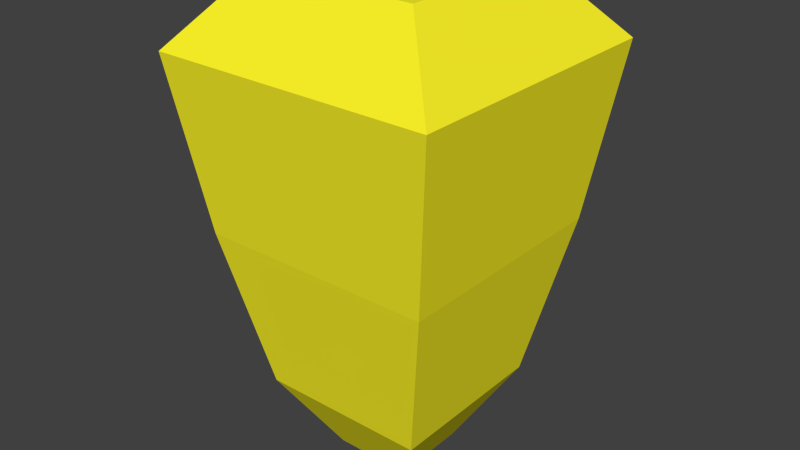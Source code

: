 # Source: Seed.blend  (saved by Blender 2.73.0; exported with 4.5.12 LTS)
import bpy
from mathutils import Matrix  # noqa: F401  (used for matrix-valued properties, if any)

bpy.ops.wm.read_factory_settings(use_empty=True)
scene = bpy.context.scene
scene.name = 'Scene'

# ---- collections
col_collection_1 = bpy.data.collections.new('Collection 1'); scene.collection.children.link(col_collection_1)

# ---- materials (node trees are filled in below, after node groups)
mat_material = bpy.data.materials.new('Material')
mat_material.alpha_threshold = 0.0
mat_material.use_transparent_shadow = False
mat_material.diffuse_color = (1.0, 0.9168, 0.02208, 1.0)
mat_material.roughness = 0.5
mat_material.line_color = (0.0, 0.0, 0.0, 1.0)

# ---- material node trees

# ---- world
world_world = bpy.data.worlds.new('World'); scene.world = world_world
world_world.color = (0.05088, 0.05088, 0.05088)
world_world.use_sun_shadow = False
world_world.sun_shadow_jitter_overblur = 0.0
world_world.cycles.sampling_method = 'MANUAL'
world_world.cycles.sample_map_resolution = 256

# ---- meshes
me_cube = bpy.data.meshes.new('Cube')
me_cube.from_pydata([(1.997, 0.3365, -0.3603), (1.997, -0.3528, -0.3603), (0.9975, -0.4998, -0.5111), (0.9975, 0.4822, -0.5111), (1.997, 0.3365, 0.329), (1.997, -0.3528, 0.329), (0.9975, -0.4998, 0.471), (0.9975, 0.4822, 0.471), (1.997, 0.3365, 0.007052), (1.997, -0.3528, 0.007052), (0.9975, -0.4998, 0.01233), (0.9975, 0.4822, 0.01233), (1.713, 0.5827, -0.6137), (1.713, -0.6008, -0.6137), (1.713, 0.5827, 0.5699), (1.713, -0.6008, 0.5699), (1.713, 0.5827, 0.01714), (1.713, -0.6008, 0.01714), (1.997, 0.003423, -0.3603), (0.9975, 0.007749, -0.5111), (1.997, 0.003422, 0.329), (0.9975, 0.007749, 0.471), (0.0004572, -0.001969, 0.000372), (1.997, 0.003422, 0.007052), (1.713, 0.01089, 0.5699), (1.713, 0.01089, -0.6137), (1.997, 0.3365, 0.168), (1.997, -0.3528, 0.168), (0.9975, -0.4998, 0.2416), (0.9975, 0.4822, 0.2416), (1.713, 0.5827, 0.2935), (1.713, -0.6008, 0.2935), (0.0004572, -0.001969, 0.1525), (1.997, 0.003422, 0.168), (1.997, 0.3365, -0.1717), (1.997, -0.3528, -0.1717), (0.9975, -0.4998, -0.2424), (0.9975, 0.4822, -0.2424), (1.713, -0.6008, -0.2899), (1.713, 0.5827, -0.2899), (1.997, 0.003423, -0.1717), (0.0004572, -0.001969, -0.1732), (1.997, -0.191, -0.3603), (1.997, -0.191, 0.329), (1.997, -0.191, 0.007052), (1.713, -0.3229, 0.5699), (0.9975, -0.2692, -0.5111), (0.9975, -0.2692, 0.471), (0.0004572, 0.1554, 0.000372), (1.713, -0.3229, -0.6137), (0.0004569, -0.1703, 0.000372), (1.997, -0.191, 0.168), (0.0004572, 0.1554, 0.1525), (1.997, -0.191, -0.1717), (0.9975, 0.245, -0.5111), (0.9975, 0.245, 0.471), (0.0004569, -0.1703, 0.1525), (1.713, 0.2968, -0.6137), (1.997, 0.1699, -0.3603), (1.997, 0.1699, 0.329), (1.997, 0.1699, 0.007052), (1.713, 0.2968, 0.5699), (1.997, 0.1699, 0.168), (0.0004572, 0.1554, -0.1732), (1.997, 0.1699, -0.1717), (0.0004572, -0.1703, -0.1732), (0.3209, -0.3598, -0.3674), (0.3209, 0.3433, -0.3674), (0.3209, -0.3598, 0.3357), (0.3209, 0.3433, 0.3357), (0.3209, -0.3598, 0.007305), (0.3209, 0.3433, 0.007305), (0.3209, 0.003627, -0.3674), (0.3209, 0.003627, 0.3357), (0.3209, -0.3598, 0.1715), (0.3209, 0.3433, 0.1715), (0.3209, -0.3598, -0.1751), (0.3209, 0.3433, -0.1751), (0.3209, -0.1947, -0.3674), (0.3209, -0.1947, 0.3357), (0.3209, 0.1735, -0.3674), (0.3209, 0.1735, 0.3357), (0.0004569, -0.1703, 0.07641), (0.0004572, 0.1554, 0.07641), (0.0004572, -0.001969, 0.07641), (0.0004569, -0.1703, -0.0841), (0.0004572, 0.1554, -0.0841), (0.0004572, -0.001969, -0.0841), (0.0004572, -0.09381, -0.1732), (0.0004569, -0.09381, 0.1525), (0.0004572, -0.09381, 0.000372), (0.0004572, -0.09381, 0.07641), (0.0004572, -0.09381, -0.0841), (0.0004572, 0.0767, -0.1732), (0.0004572, 0.0767, 0.1525), (0.0004572, 0.0767, 0.000372), (0.0004572, 0.0767, 0.07641), (0.0004572, 0.0767, -0.0841)], [], [(49, 13, 2, 46), (45, 47, 6, 15), (51, 43, 5, 27), (31, 15, 6, 28), (6, 47, 79, 68), (39, 12, 3, 37), (30, 16, 11, 29), (37, 3, 67, 77), (38, 17, 10, 36), (53, 44, 9, 35), (35, 9, 17, 38), (26, 8, 16, 30), (34, 0, 12, 39), (27, 5, 15, 31), (43, 45, 15, 5), (42, 1, 13, 49), (58, 18, 25, 57), (59, 61, 24, 20), (64, 60, 23, 40), (36, 10, 70, 76), (54, 19, 72, 80), (62, 59, 20, 33), (61, 55, 21, 24), (57, 25, 19, 54), (60, 62, 33, 23), (3, 54, 80, 67), (9, 27, 31, 17), (4, 26, 30, 14), (14, 30, 29, 7), (46, 2, 66, 78), (17, 31, 28, 10), (44, 51, 27, 9), (29, 11, 71, 75), (58, 64, 40, 18), (8, 34, 39, 16), (1, 35, 38, 13), (42, 53, 35, 1), (13, 38, 36, 2), (7, 29, 75, 69), (16, 39, 37, 11), (18, 40, 53, 42), (2, 36, 76, 66), (23, 33, 51, 44), (19, 46, 78, 72), (55, 7, 69, 81), (47, 21, 73, 79), (18, 42, 49, 25), (20, 24, 45, 43), (40, 23, 44, 53), (33, 20, 43, 51), (24, 21, 47, 45), (25, 49, 46, 19), (11, 37, 77, 71), (0, 34, 64, 58), (21, 55, 81, 73), (8, 26, 62, 60), (12, 57, 54, 3), (14, 7, 55, 61), (26, 4, 59, 62), (34, 8, 60, 64), (4, 14, 61, 59), (0, 58, 57, 12), (10, 28, 74, 70), (28, 6, 68, 74), (68, 79, 89, 56), (70, 74, 82, 50), (74, 68, 56, 82), (81, 69, 52, 94), (71, 77, 86, 48), (77, 67, 63, 86), (72, 78, 88, 41), (80, 72, 41, 93), (78, 66, 65, 88), (67, 80, 93, 63), (75, 71, 48, 83), (69, 75, 83, 52), (76, 70, 50, 85), (66, 76, 85, 65), (79, 73, 32, 89), (73, 81, 94, 32), (96, 94, 52, 83), (97, 95, 48, 86), (92, 90, 22, 87), (91, 89, 32, 84), (90, 91, 84, 22), (95, 96, 83, 48), (88, 92, 87, 41), (93, 97, 86, 63), (65, 85, 92, 88), (50, 82, 91, 90), (82, 56, 89, 91), (85, 50, 90, 92), (41, 87, 97, 93), (22, 84, 96, 95), (87, 22, 95, 97), (84, 32, 94, 96)])
me_cube.materials.append(mat_material)
me_cube.use_remesh_preserve_volume = False
me_cube.use_remesh_preserve_attributes = False
me_cube.use_mirror_vertex_groups = False
me_cube.update()

# ---- objects
ob_cube = bpy.data.objects.new('Cube', me_cube)

# ---- transforms, parenting, visibility, modifiers, constraints
ob_cube.location = (-0.00713, -0.008028, 0.02948)
ob_cube.rotation_euler = (1.571, -1.571, 0.0)
ob_cube.lock_rotations_4d = False
ob_cube.empty_display_type = 'ARROWS'
ob_cube.lineart.crease_threshold = 0.0

# ---- collection membership
col_collection_1.objects.link(ob_cube)

# ---- scene / render settings (as saved in the file)
scene.frame_start = 1; scene.frame_end = 250; scene.frame_set(1)
scene.render.engine = 'BLENDER_EEVEE_NEXT'
scene.render.resolution_percentage = 50
scene.render.dither_intensity = 0.0
scene.cycles.use_denoising = False
scene.cycles.samples = 10
scene.cycles.sampling_pattern = 'TABULATED_SOBOL'
scene.cycles.light_sampling_threshold = 0.0
scene.cycles.use_adaptive_sampling = False
scene.cycles.use_light_tree = False
scene.cycles.blur_glossy = 0.0
scene.cycles.pixel_filter_type = 'GAUSSIAN'
scene.cycles.sample_clamp_indirect = 0.0
scene.view_settings.view_transform = 'Standard'
bpy.context.view_layer.update()

# ---- added for rendering (the .blend has no active camera and no usable light): camera, sun
cam_auto = bpy.data.cameras.new('AutoCamera')
cam_auto.lens = 50.0
cam_auto.sensor_width = 36.0
cam_auto.clip_end = 1000.0
ob_auto_camera = bpy.data.objects.new('AutoCamera', cam_auto)
scene.collection.objects.link(ob_auto_camera)
ob_auto_camera.location = (2.41276, -2.87915, 2.95712)
ob_auto_camera.rotation_euler = (1.09748, -7.21219e-08, 0.694738)
scene.camera = ob_auto_camera
light_auto_sun = bpy.data.lights.new('AutoSun', 'SUN')
light_auto_sun.energy = 3.0
light_auto_sun.angle = 0.0523599
ob_auto_sun = bpy.data.objects.new('AutoSun', light_auto_sun)
scene.collection.objects.link(ob_auto_sun)
ob_auto_sun.rotation_euler = (0.872665, 0.174533, 0.523599)
bpy.context.view_layer.update()
